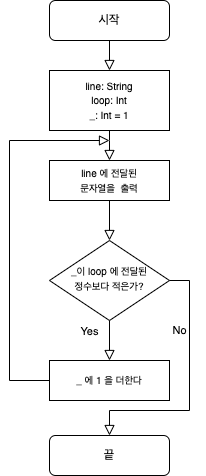

The diagram above was exported from draw.io. Its source (the exported page's mxGraphModel, read from the mxfile embedded in the PNG):
<mxGraphModel dx="796" dy="532" grid="1" gridSize="10" guides="1" tooltips="1" connect="1" arrows="1" fold="1" page="1" pageScale="1" pageWidth="827" pageHeight="1169" math="0" shadow="0">
  <root>
    <mxCell id="WIyWlLk6GJQsqaUBKTNV-0" />
    <mxCell id="WIyWlLk6GJQsqaUBKTNV-1" parent="WIyWlLk6GJQsqaUBKTNV-0" />
    <mxCell id="fCvrENW5MGtgrLpAStQD-30" value="" style="group" vertex="1" connectable="0" parent="WIyWlLk6GJQsqaUBKTNV-1">
      <mxGeometry x="320" y="360" width="196" height="475" as="geometry" />
    </mxCell>
    <mxCell id="WIyWlLk6GJQsqaUBKTNV-2" value="" style="rounded=0;html=1;jettySize=auto;orthogonalLoop=1;fontSize=11;endArrow=block;endFill=0;endSize=8;strokeWidth=1;shadow=0;labelBackgroundColor=none;edgeStyle=orthogonalEdgeStyle;exitX=0.5;exitY=1;exitDx=0;exitDy=0;entryX=0.5;entryY=0;entryDx=0;entryDy=0;" parent="fCvrENW5MGtgrLpAStQD-30" source="WIyWlLk6GJQsqaUBKTNV-3" target="fCvrENW5MGtgrLpAStQD-10" edge="1">
      <mxGeometry relative="1" as="geometry">
        <mxPoint x="100" y="-28" as="sourcePoint" />
        <mxPoint x="99.99999999999994" y="80" as="targetPoint" />
      </mxGeometry>
    </mxCell>
    <mxCell id="WIyWlLk6GJQsqaUBKTNV-3" value="시작" style="rounded=1;whiteSpace=wrap;html=1;fontSize=12;glass=0;strokeWidth=1;shadow=0;" parent="fCvrENW5MGtgrLpAStQD-30" vertex="1">
      <mxGeometry x="40" width="120" height="40" as="geometry" />
    </mxCell>
    <mxCell id="WIyWlLk6GJQsqaUBKTNV-10" value="&lt;font style=&quot;font-size: 10px;&quot;&gt;_이 loop 에 전달된&lt;br&gt;정수보다 적은가?&lt;br&gt;&lt;/font&gt;" style="rhombus;whiteSpace=wrap;html=1;shadow=0;fontFamily=Helvetica;fontSize=12;align=center;strokeWidth=1;spacing=6;spacingTop=-4;" parent="fCvrENW5MGtgrLpAStQD-30" vertex="1">
      <mxGeometry x="40" y="240" width="120" height="80" as="geometry" />
    </mxCell>
    <mxCell id="fCvrENW5MGtgrLpAStQD-0" value="" style="rounded=0;html=1;jettySize=auto;orthogonalLoop=1;fontSize=11;endArrow=block;endFill=0;endSize=8;strokeWidth=1;shadow=0;labelBackgroundColor=none;edgeStyle=orthogonalEdgeStyle;entryX=0.5;entryY=0;entryDx=0;entryDy=0;exitX=0.5;exitY=1;exitDx=0;exitDy=0;" edge="1" parent="fCvrENW5MGtgrLpAStQD-30" source="fCvrENW5MGtgrLpAStQD-11" target="WIyWlLk6GJQsqaUBKTNV-10">
      <mxGeometry relative="1" as="geometry">
        <mxPoint x="100" y="170" as="sourcePoint" />
        <mxPoint x="110" y="208" as="targetPoint" />
      </mxGeometry>
    </mxCell>
    <mxCell id="fCvrENW5MGtgrLpAStQD-10" value="&lt;font style=&quot;font-size: 10px;&quot;&gt;line: String&lt;br&gt;loop: Int&lt;br&gt;_: Int = 1&lt;/font&gt;" style="rounded=0;whiteSpace=wrap;html=1;" vertex="1" parent="fCvrENW5MGtgrLpAStQD-30">
      <mxGeometry x="40" y="70" width="120" height="60" as="geometry" />
    </mxCell>
    <mxCell id="fCvrENW5MGtgrLpAStQD-11" value="&lt;font style=&quot;font-size: 10px;&quot;&gt;line 에 전달된 &lt;br&gt;문자열을&amp;nbsp; 출력&lt;/font&gt;" style="rounded=0;whiteSpace=wrap;html=1;" vertex="1" parent="fCvrENW5MGtgrLpAStQD-30">
      <mxGeometry x="40" y="160" width="120" height="40" as="geometry" />
    </mxCell>
    <mxCell id="fCvrENW5MGtgrLpAStQD-8" value="" style="rounded=0;html=1;jettySize=auto;orthogonalLoop=1;fontSize=11;endArrow=block;endFill=0;endSize=8;strokeWidth=1;shadow=0;labelBackgroundColor=none;edgeStyle=orthogonalEdgeStyle;exitX=0.5;exitY=1;exitDx=0;exitDy=0;entryX=0.5;entryY=0;entryDx=0;entryDy=0;" edge="1" parent="fCvrENW5MGtgrLpAStQD-30" source="fCvrENW5MGtgrLpAStQD-10" target="fCvrENW5MGtgrLpAStQD-11">
      <mxGeometry relative="1" as="geometry">
        <mxPoint x="99.99999999999994" y="120" as="sourcePoint" />
        <mxPoint x="100" y="160" as="targetPoint" />
        <Array as="points">
          <mxPoint x="100" y="140" />
          <mxPoint x="100" y="140" />
        </Array>
      </mxGeometry>
    </mxCell>
    <mxCell id="fCvrENW5MGtgrLpAStQD-14" value="&lt;font style=&quot;font-size: 10px;&quot;&gt;_ 에 1 을 더한다&lt;/font&gt;" style="rounded=0;whiteSpace=wrap;html=1;" vertex="1" parent="fCvrENW5MGtgrLpAStQD-30">
      <mxGeometry x="40" y="360" width="120" height="40" as="geometry" />
    </mxCell>
    <mxCell id="WIyWlLk6GJQsqaUBKTNV-8" value="Yes" style="rounded=0;html=1;jettySize=auto;orthogonalLoop=1;fontSize=11;endArrow=block;endFill=0;endSize=8;strokeWidth=1;shadow=0;labelBackgroundColor=none;edgeStyle=orthogonalEdgeStyle;entryX=0.5;entryY=0;entryDx=0;entryDy=0;" parent="fCvrENW5MGtgrLpAStQD-30" source="WIyWlLk6GJQsqaUBKTNV-10" target="fCvrENW5MGtgrLpAStQD-14" edge="1">
      <mxGeometry x="-0.4326" y="-20" relative="1" as="geometry">
        <mxPoint as="offset" />
        <mxPoint x="99.99999999999994" y="390" as="targetPoint" />
      </mxGeometry>
    </mxCell>
    <mxCell id="fCvrENW5MGtgrLpAStQD-15" value="" style="rounded=0;html=1;jettySize=auto;orthogonalLoop=1;fontSize=11;endArrow=block;endFill=0;endSize=8;strokeWidth=1;shadow=0;labelBackgroundColor=none;edgeStyle=orthogonalEdgeStyle;exitX=0;exitY=0.5;exitDx=0;exitDy=0;" edge="1" parent="fCvrENW5MGtgrLpAStQD-30" source="fCvrENW5MGtgrLpAStQD-14">
      <mxGeometry relative="1" as="geometry">
        <mxPoint x="20" y="110" as="sourcePoint" />
        <mxPoint x="100" y="140" as="targetPoint" />
        <Array as="points">
          <mxPoint y="380" />
          <mxPoint y="140" />
        </Array>
      </mxGeometry>
    </mxCell>
    <mxCell id="fCvrENW5MGtgrLpAStQD-28" value="끝" style="rounded=1;whiteSpace=wrap;html=1;fontSize=12;glass=0;strokeWidth=1;shadow=0;" vertex="1" parent="fCvrENW5MGtgrLpAStQD-30">
      <mxGeometry x="40" y="435" width="120" height="40" as="geometry" />
    </mxCell>
    <mxCell id="fCvrENW5MGtgrLpAStQD-16" value="No" style="rounded=0;html=1;jettySize=auto;orthogonalLoop=1;fontSize=11;endArrow=block;endFill=0;endSize=8;strokeWidth=1;shadow=0;labelBackgroundColor=none;edgeStyle=orthogonalEdgeStyle;exitX=1;exitY=0.5;exitDx=0;exitDy=0;entryX=0.5;entryY=0;entryDx=0;entryDy=0;" edge="1" parent="fCvrENW5MGtgrLpAStQD-30" source="WIyWlLk6GJQsqaUBKTNV-10" target="fCvrENW5MGtgrLpAStQD-28">
      <mxGeometry x="-0.451" y="-10" relative="1" as="geometry">
        <mxPoint as="offset" />
        <mxPoint x="110" y="330" as="sourcePoint" />
        <mxPoint x="240" y="280" as="targetPoint" />
        <Array as="points">
          <mxPoint x="180" y="280" />
          <mxPoint x="180" y="410" />
          <mxPoint x="100" y="410" />
        </Array>
      </mxGeometry>
    </mxCell>
  </root>
</mxGraphModel>